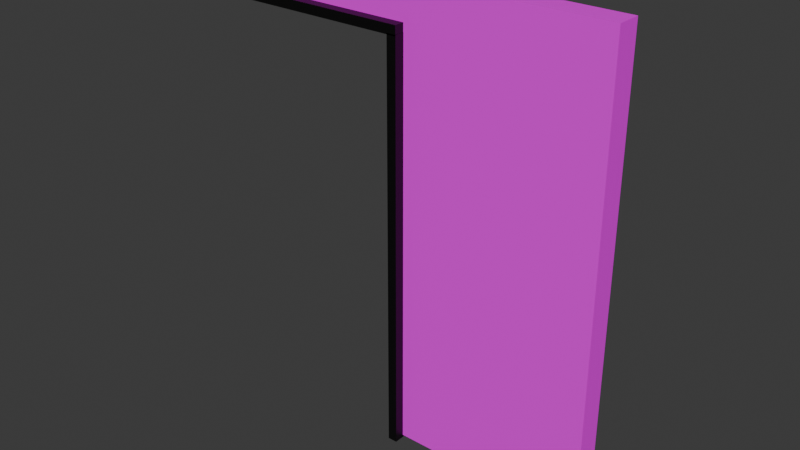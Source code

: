 # Source: Front_Cell_Wall.blend  (saved by Blender 4.4.30; exported with 4.5.12 LTS)
import bpy
from mathutils import Matrix  # noqa: F401  (used for matrix-valued properties, if any)

bpy.ops.wm.read_factory_settings(use_empty=True)
scene = bpy.context.scene
scene.name = 'Scene'

# ---- collections
col_collection = bpy.data.collections.new('Collection'); scene.collection.children.link(col_collection)

# ---- images (referenced by path relative to the original .blend; pixels are not part of the script)
import os
ASSET_DIR = os.environ.get("B2B_ASSET_DIR", "")  # directory of the original .blend (textures are referenced by path, not embedded)
HERE = os.path.dirname(os.path.abspath(__file__))  # packed textures are extracted next to this script under _unpacked/

def load_image(name, relpath, width, height, colorspace="sRGB"):
    """Load a texture the original file referenced (path relative to the .blend, or extracted next to this script)."""
    p = next((c for c in (os.path.join(HERE, relpath), os.path.join(ASSET_DIR, relpath)) if relpath and os.path.exists(c)), "")
    if p:
        img = bpy.data.images.load(p, check_existing=True)
        img.name = name
    else:  # same state as the original file: an image datablock whose file is absent (Cycles renders it pink)
        img = bpy.data.images.new(name, width, height)
        img.source = "FILE"
        img.filepath = "//" + (relpath or name)
    img.colorspace_settings.name = colorspace
    return img
img_white_brick_texture_png = load_image('White Brick Texture.png', 'White Brick Texture.png', 1024, 1024, 'sRGB')

# ---- materials (node trees are filled in below, after node groups)
mat_black_doorframe_material = bpy.data.materials.new('Black Doorframe Material')
mat_white_brick_texture = bpy.data.materials.new('White Brick Texture')
mat_white_brick_texture.displacement_method = 'BOTH'
mat_white_brick_texture.alpha_threshold = 0.0
mat_white_brick_texture.roughness = 0.5
mat_white_brick_texture.line_color = (0.0, 0.0, 0.0, 1.0)

# ---- material node trees
mat_black_doorframe_material.use_nodes = True; mat_black_doorframe_material.node_tree.nodes.clear()
_N = mat_black_doorframe_material.node_tree.nodes; _L = mat_black_doorframe_material.node_tree.links
n0 = _N.new('ShaderNodeBsdfPrincipled'); n0.name = 'Principled BSDF'; n0.location = (10, 300)
n0.inputs[0].default_value = (0.0, 0.0, 0.0, 1.0)
n1 = _N.new('ShaderNodeOutputMaterial'); n1.name = 'Material Output'; n1.location = (300, 300)
_L.new(n0.outputs[0], n1.inputs[0])
n1.is_active_output = True
mat_white_brick_texture.use_nodes = True; mat_white_brick_texture.node_tree.nodes.clear()
_N = mat_white_brick_texture.node_tree.nodes; _L = mat_white_brick_texture.node_tree.links
n0 = _N.new('ShaderNodeOutputMaterial'); n0.name = 'Material Output'; n0.location = (745, 266)
n1 = _N.new('ShaderNodeBsdfPrincipled'); n1.name = 'Principled BSDF'; n1.location = (383, 268)
n1.inputs[3].default_value = 1.45
n2 = _N.new('ShaderNodeTexBrick'); n2.name = 'Brick Texture'; n2.location = (-483, 398)
n2.inputs[3].default_value = (1.0, 1.0, 1.0, 1.0)
n2.inputs[4].default_value = 6.4
n2.inputs[5].default_value = 0.05
n2.inputs[6].default_value = 1.0
n2.inputs[8].default_value = 1.0
n2.inputs[9].default_value = 0.5
n3 = _N.new('ShaderNodeMapping'); n3.name = 'Mapping'; n3.location = (-709, 530)
n4 = _N.new('ShaderNodeTexCoord'); n4.name = 'Texture Coordinate'; n4.location = (-939, 521)
n5 = _N.new('ShaderNodeBump'); n5.name = 'Bump'; n5.location = (-197, 71)
n5.invert = True
n5.inputs[1].default_value = 1.0
n6 = _N.new('ShaderNodeTexNoise'); n6.name = 'Noise Texture'; n6.location = (-1294, 139)
n6.inputs[2].default_value = 78.0
n7 = _N.new('ShaderNodeValToRGB'); n7.name = 'Color Ramp'; n7.location = (-1012, 139)
while len(n7.color_ramp.elements) > 1: n7.color_ramp.elements.remove(n7.color_ramp.elements[-1])
n7.color_ramp.elements[0].position = 0.3051; n7.color_ramp.elements[0].color = (0.8469, 0.7913, 0.6867, 1.0)
_e = n7.color_ramp.elements.new(0.7764); _e.color = (1.0, 1.0, 1.0, 1.0)
n8 = _N.new('ShaderNodeTexNoise'); n8.name = 'Noise Texture.001'; n8.location = (-1290, -201)
n8.inputs[2].default_value = 78.0
n9 = _N.new('ShaderNodeValToRGB'); n9.name = 'Color Ramp.001'; n9.location = (-1008, -201)
while len(n9.color_ramp.elements) > 1: n9.color_ramp.elements.remove(n9.color_ramp.elements[-1])
n9.color_ramp.elements[0].position = 0.3051; n9.color_ramp.elements[0].color = (0.8469, 0.7913, 0.6867, 1.0)
_e = n9.color_ramp.elements.new(0.7764); _e.color = (1.0, 0.9337, 0.8106, 1.0)
n10 = _N.new('ShaderNodeDisplacement'); n10.name = 'Displacement'; n10.location = (-137, 645)
n10.inputs[2].default_value = 1.0
n11 = _N.new('ShaderNodeTexImage'); n11.name = 'Image Texture'; n11.location = (35, 328)
n11.image = img_white_brick_texture_png
_L.new(n1.outputs[0], n0.inputs[0])
_L.new(n3.outputs[0], n2.inputs[0])
_L.new(n7.outputs[0], n2.inputs[1])
_L.new(n6.outputs[1], n7.inputs[0])
_L.new(n8.outputs[1], n9.inputs[0])
_L.new(n9.outputs[0], n2.inputs[2])
_L.new(n2.outputs[1], n5.inputs[3])
_L.new(n4.outputs[0], n3.inputs[0])
_L.new(n2.outputs[0], n10.inputs[3])
_L.new(n11.outputs[0], n1.inputs[0])
n0.is_active_output = True

# ---- world
world_world = bpy.data.worlds.new('World'); scene.world = world_world
world_world.use_nodes = True; world_world.node_tree.nodes.clear()
_N = world_world.node_tree.nodes; _L = world_world.node_tree.links
n0 = _N.new('ShaderNodeOutputWorld'); n0.name = 'World Output'; n0.location = (300, 300)
n1 = _N.new('ShaderNodeBackground'); n1.name = 'Background'; n1.location = (10, 300)
n1.inputs[0].default_value = (0.05088, 0.05088, 0.05088, 1.0)
_L.new(n1.outputs[0], n0.inputs[0])
n0.is_active_output = True
world_world.color = (0.05088, 0.05088, 0.05088)
world_world.sun_shadow_jitter_overblur = 0.0

# ---- meshes
me_cube_021 = bpy.data.meshes.new('Cube.021')
me_cube_021.from_pydata([(-3.824, -4.03, 86.34), (-3.824, -4.03, 88.34), (-3.824, -2.03, 86.34), (-3.824, -2.03, 88.34), (-1.824, -4.03, 86.34), (-1.824, -4.03, 88.34), (-1.824, -2.03, 86.34), (-1.824, -2.03, 88.34), (-1.906, -2.857, 0.0), (-1.906, -2.857, 96.23), (-1.906, -5.722e-06, 0.0), (-1.906, -5.722e-06, 96.23), (2.384e-07, -2.857, 0.0), (2.384e-07, -2.857, 96.23), (2.384e-07, -5.722e-06, 0.0), (2.384e-07, -5.722e-06, 96.23), (-1.91, -4.03, 86.56), (-1.822, -4.03, 86.56), (-1.91, -2.03, 86.56), (-1.822, -2.03, 86.56), (-1.91, -4.03, -0.5369), (-1.822, -4.03, -0.5369), (-1.91, -2.03, -0.5369), (-1.822, -2.03, -0.5369), (-1.906, -2.857, 88.34), (-1.906, -5.722e-06, 88.34), (2.384e-07, -5.722e-06, 88.34), (2.384e-07, -2.857, 88.34), (-3.824, -2.857, 88.34), (-3.824, -2.857, 96.23), (-3.824, -5.722e-06, 96.23), (-3.824, -5.722e-06, 88.34)], [], [(0, 1, 3, 2), (2, 3, 7, 6), (6, 7, 5, 4), (4, 5, 1, 0), (2, 6, 4, 0), (7, 3, 1, 5), (25, 24, 28, 31), (25, 11, 15, 26), (26, 15, 13, 27), (27, 13, 9, 24), (10, 14, 12, 8), (15, 11, 9, 13), (16, 17, 19, 18), (18, 19, 23, 22), (22, 23, 21, 20), (20, 21, 17, 16), (18, 22, 20, 16), (23, 19, 17, 21), (12, 27, 24, 8), (14, 26, 27, 12), (10, 25, 26, 14), (8, 24, 25, 10), (28, 29, 30, 31), (11, 25, 31, 30), (24, 9, 29, 28), (9, 11, 30, 29)])
me_cube_021.polygons.foreach_set('material_index', [0, 0, 0, 0, 0, 0, 1, 1, 1, 1, 1, 1, 0, 0, 0, 0, 0, 0, 1, 1, 1, 1, 1, 1, 1, 1])
_uv = me_cube_021.uv_layers.new(name='UVMap')
_uv.uv.foreach_set('vector', [0.375, 0.0, 0.625, 0.0, 0.625, 0.25, 0.375, 0.25, 0.375, 0.25, 0.625, 0.25, 0.625, 0.5, 0.375, 0.5, 0.375, 0.5, 0.625, 0.5, 0.625, 0.75, 0.375, 0.75, 0.375, 0.75, 0.625, 0.75, 0.625, 1.0, 0.375, 1.0, 0.125, 0.5, 0.375, 0.5, 0.375, 0.75, 0.125, 0.75, 0.625, 0.5, 0.875, 0.5, 0.875, 0.75, 0.625, 0.75, 0.6695, 0.918, 0.6841, 0.918, 0.6841, 0.918, 0.6695, 0.918, 0.3202, 0.7713, 0.3486, 0.7712, 0.3495, 0.9096, 0.3211, 0.9097, 0.6831, 0.7211, 0.6831, 0.7625, 0.6705, 0.7625, 0.6705, 0.7211, 0.3019, 0.7305, 0.3286, 0.7304, 0.3292, 0.9135, 0.3026, 0.9136, 0.1312, 0.0328, 0.1094, 0.0328, 0.1094, 0.0, 0.1312, 0.0, 0.6822, 0.6798, 0.6823, 0.3383, 0.6684, 0.3202, 0.6683, 0.6617, 0.375, 0.0, 0.625, 0.0, 0.625, 0.25, 0.375, 0.25, 0.375, 0.25, 0.625, 0.25, 0.625, 0.5, 0.375, 0.5, 0.375, 0.5, 0.625, 0.5, 0.625, 0.75, 0.375, 0.75, 0.375, 0.75, 0.625, 0.75, 0.625, 1.0, 0.375, 1.0, 0.125, 0.5, 0.375, 0.5, 0.375, 0.75, 0.125, 0.75, 0.625, 0.5, 0.875, 0.5, 0.875, 0.75, 0.625, 0.75, 0.003886, 0.7313, 0.3019, 0.7305, 0.3026, 0.9136, 0.004531, 0.9144, 0.6831, 0.257, 0.6831, 0.7211, 0.6705, 0.7211, 0.6705, 0.257, 0.00248, 0.772, 0.3202, 0.7713, 0.3211, 0.9097, 0.003404, 0.9104, 0.6841, 0.0, 0.6841, 0.918, 0.6695, 0.918, 0.6695, 0.0, 0.6841, 0.918, 0.6841, 1.0, 0.6695, 1.0, 0.6695, 0.918, 0.3486, 0.7712, 0.3202, 0.7713, 0.3202, 0.7713, 0.3486, 0.7712, 0.1964, 0.72, 0.2279, 0.7202, 0.2264, 0.8917, 0.1962, 0.8918, 0.6684, 0.3202, 0.6823, 0.3383, 0.6823, 0.3383, 0.6684, 0.3202])
me_cube_021.materials.append(mat_black_doorframe_material)
me_cube_021.materials.append(mat_white_brick_texture)
me_cube_021.update()

# ---- objects
ob_front_cell_wall = bpy.data.objects.new('Front Cell Wall', me_cube_021)

# ---- transforms, parenting, visibility, modifiers, constraints
ob_front_cell_wall.location = (2.504, -4.705, 0.3)
ob_front_cell_wall.scale = (1.312, 0.105, 0.05741)

# ---- collection membership
col_collection.objects.link(ob_front_cell_wall)

# ---- scene / render settings (as saved in the file)
scene.frame_start = 1; scene.frame_end = 250; scene.frame_set(1)
scene.render.engine = 'BLENDER_EEVEE_NEXT'
bpy.context.view_layer.update()

# ---- added for rendering (the .blend has no active camera and no usable light): camera, sun
cam_auto = bpy.data.cameras.new('AutoCamera')
cam_auto.lens = 50.0
cam_auto.sensor_width = 36.0
cam_auto.clip_end = 1000.0
ob_auto_camera = bpy.data.objects.new('AutoCamera', cam_auto)
scene.collection.objects.link(ob_auto_camera)
ob_auto_camera.location = (6.93194, -13.2398, 8.59589)
ob_auto_camera.rotation_euler = (1.09748, -7.21219e-08, 0.694738)
scene.camera = ob_auto_camera
light_auto_sun = bpy.data.lights.new('AutoSun', 'SUN')
light_auto_sun.energy = 3.0
light_auto_sun.angle = 0.0523599
ob_auto_sun = bpy.data.objects.new('AutoSun', light_auto_sun)
scene.collection.objects.link(ob_auto_sun)
ob_auto_sun.rotation_euler = (0.872665, 0.174533, 0.523599)
bpy.context.view_layer.update()
